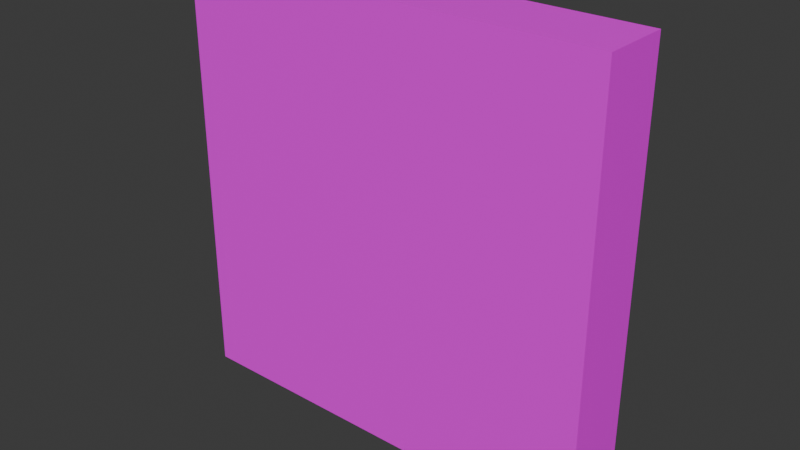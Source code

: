# Source: Wall.blend  (saved by Blender 4.5.87; exported with 4.5.12 LTS)
import bpy
from mathutils import Matrix  # noqa: F401  (used for matrix-valued properties, if any)

bpy.ops.wm.read_factory_settings(use_empty=True)
scene = bpy.context.scene
scene.name = 'Scene'

# ---- collections
col_collection = bpy.data.collections.new('Collection'); scene.collection.children.link(col_collection)

# ---- images (referenced by path relative to the original .blend; pixels are not part of the script)
import os
ASSET_DIR = os.environ.get("B2B_ASSET_DIR", "")  # directory of the original .blend (textures are referenced by path, not embedded)
HERE = os.path.dirname(os.path.abspath(__file__))  # packed textures are extracted next to this script under _unpacked/

def load_image(name, relpath, width, height, colorspace="sRGB"):
    """Load a texture the original file referenced (path relative to the .blend, or extracted next to this script)."""
    p = next((c for c in (os.path.join(HERE, relpath), os.path.join(ASSET_DIR, relpath)) if relpath and os.path.exists(c)), "")
    if p:
        img = bpy.data.images.load(p, check_existing=True)
        img.name = name
    else:  # same state as the original file: an image datablock whose file is absent (Cycles renders it pink)
        img = bpy.data.images.new(name, width, height)
        img.source = "FILE"
        img.filepath = "//" + (relpath or name)
    img.colorspace_settings.name = colorspace
    return img
img_wall_exit_albedo_png = load_image('Wall_exit_albedo.png', 'Wall_exit_albedo.png', 1024, 1024, 'sRGB')

# ---- materials (node trees are filled in below, after node groups)
mat_material = bpy.data.materials.new('Material')
mat_material.alpha_threshold = 0.0
mat_material.use_transparent_shadow = False
mat_material.roughness = 0.5
mat_material.line_color = (0.0, 0.0, 0.0, 1.0)

# ---- material node trees
mat_material.use_nodes = True; mat_material.node_tree.nodes.clear()
_N = mat_material.node_tree.nodes; _L = mat_material.node_tree.links
n0 = _N.new('ShaderNodeOutputMaterial'); n0.name = 'Material Output'; n0.location = (300, 300)
n1 = _N.new('ShaderNodeBsdfPrincipled'); n1.name = 'Principled BSDF'; n1.location = (10, 300)
n1.inputs[3].default_value = 1.45
n2 = _N.new('ShaderNodeTexImage'); n2.name = 'Image Texture'; n2.location = (-270, 260)
n2.image = img_wall_exit_albedo_png
n3 = _N.new('ShaderNodeMapping'); n3.name = 'Mapping'; n3.location = (-450, 260)
n4 = _N.new('ShaderNodeTexCoord'); n4.name = 'Texture Coordinate'; n4.location = (-630, 260)
_L.new(n1.outputs[0], n0.inputs[0])
_L.new(n2.outputs[0], n1.inputs[0])
_L.new(n3.outputs[0], n2.inputs[0])
_L.new(n4.outputs[2], n3.inputs[0])
n0.is_active_output = True

# ---- world
world_world = bpy.data.worlds.new('World'); scene.world = world_world
world_world.use_nodes = True; world_world.node_tree.nodes.clear()
_N = world_world.node_tree.nodes; _L = world_world.node_tree.links
n0 = _N.new('ShaderNodeOutputWorld'); n0.name = 'World Output'; n0.location = (300, 300)
n1 = _N.new('ShaderNodeBackground'); n1.name = 'Background'; n1.location = (10, 300)
n1.inputs[0].default_value = (0.05088, 0.05088, 0.05088, 1.0)
_L.new(n1.outputs[0], n0.inputs[0])
n0.is_active_output = True
world_world.color = (0.05088, 0.05088, 0.05088)
world_world.sun_shadow_jitter_overblur = 0.0

# ---- meshes
me_cube = bpy.data.meshes.new('Cube')
me_cube.from_pydata([(1.25, 0.2, 2.5), (1.25, 0.2, 0.0), (1.25, -0.2, 2.5), (1.25, -0.2, 0.0), (-1.25, 0.2, 2.5), (-1.25, 0.2, 0.0), (-1.25, -0.2, 2.5), (-1.25, -0.2, 0.0)], [], [(0, 4, 6, 2), (3, 2, 6, 7), (7, 6, 4, 5), (5, 1, 3, 7), (1, 0, 2, 3), (5, 4, 0, 1)])
_uv = me_cube.uv_layers.new(name='UVMap')
_uv.uv.foreach_set('vector', [0.6286, 0.997, 0.6286, 0.997, 0.5288, 0.997, 0.5288, 0.997, 0.6304, 0.3696, 0.6304, 0.9996, 0.0004132, 0.9996, 0.0004132, 0.3696, 0.5288, 0.3729, 0.5288, 0.997, 0.6286, 0.997, 0.6286, 0.3729, 0.6286, 0.3729, 0.6286, 0.3729, 0.5288, 0.3729, 0.5288, 0.3729, 0.6286, 0.3729, 0.6286, 0.997, 0.5288, 0.997, 0.5288, 0.3729, 0.0004132, 0.3696, 0.0004132, 0.9996, 0.6304, 0.9996, 0.6304, 0.3696])
me_cube.materials.append(mat_material)
me_cube.use_mirror_vertex_groups = False
me_cube.update()

# ---- objects
ob_wall = bpy.data.objects.new('Wall', me_cube)

# ---- transforms, parenting, visibility, modifiers, constraints
ob_wall.location = (0.0, 0.0, 0.0)
ob_wall.lock_rotations_4d = False
ob_wall.empty_display_type = 'ARROWS'
ob_wall.lineart.crease_threshold = 0.0

# ---- collection membership
col_collection.objects.link(ob_wall)

# ---- scene / render settings (as saved in the file)
scene.frame_start = 1; scene.frame_end = 250; scene.frame_set(1)
scene.render.engine = 'CYCLES'
bpy.context.view_layer.update()

# ---- added for rendering (the .blend has no active camera and no usable light): camera, sun
cam_auto = bpy.data.cameras.new('AutoCamera')
cam_auto.lens = 50.0
cam_auto.sensor_width = 36.0
cam_auto.clip_end = 1000.0
ob_auto_camera = bpy.data.objects.new('AutoCamera', cam_auto)
scene.collection.objects.link(ob_auto_camera)
ob_auto_camera.location = (3.29203, -3.95044, 3.88363)
ob_auto_camera.rotation_euler = (1.09748, -7.21219e-08, 0.694738)
scene.camera = ob_auto_camera
light_auto_sun = bpy.data.lights.new('AutoSun', 'SUN')
light_auto_sun.energy = 3.0
light_auto_sun.angle = 0.0523599
ob_auto_sun = bpy.data.objects.new('AutoSun', light_auto_sun)
scene.collection.objects.link(ob_auto_sun)
ob_auto_sun.rotation_euler = (0.872665, 0.174533, 0.523599)
bpy.context.view_layer.update()
